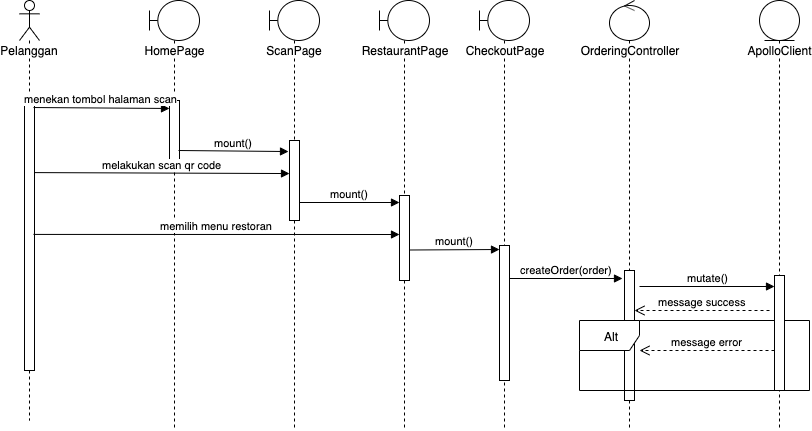

The diagram above was exported from draw.io. Its source (the exported page's mxGraphModel, read from the mxfile embedded in the PNG):
<mxGraphModel dx="932" dy="502" grid="1" gridSize="10" guides="1" tooltips="1" connect="1" arrows="1" fold="1" page="1" pageScale="1" pageWidth="850" pageHeight="1100" math="0" shadow="0">
  <root>
    <mxCell id="0" />
    <mxCell id="1" parent="0" />
    <mxCell id="2" value="ApolloClient" style="shape=umlLifeline;participant=umlEntity;perimeter=lifelinePerimeter;whiteSpace=wrap;html=1;container=1;collapsible=0;recursiveResize=0;verticalAlign=top;spacingTop=36;labelBackgroundColor=#ffffff;outlineConnect=0;" vertex="1" parent="1">
      <mxGeometry x="820" y="70" width="40" height="430" as="geometry" />
    </mxCell>
    <mxCell id="3" value="Pelanggan" style="shape=umlLifeline;participant=umlActor;perimeter=lifelinePerimeter;whiteSpace=wrap;html=1;container=1;collapsible=0;recursiveResize=0;verticalAlign=top;spacingTop=36;labelBackgroundColor=#ffffff;outlineConnect=0;" vertex="1" parent="1">
      <mxGeometry x="80" y="70" width="20" height="420" as="geometry" />
    </mxCell>
    <mxCell id="4" value="" style="html=1;points=[];perimeter=orthogonalPerimeter;" vertex="1" parent="3">
      <mxGeometry x="5" y="100" width="10" height="270" as="geometry" />
    </mxCell>
    <mxCell id="5" value="HomePage" style="shape=umlLifeline;participant=umlBoundary;perimeter=lifelinePerimeter;whiteSpace=wrap;html=1;container=1;collapsible=0;recursiveResize=0;verticalAlign=top;spacingTop=36;labelBackgroundColor=#ffffff;outlineConnect=0;" vertex="1" parent="1">
      <mxGeometry x="210" y="70" width="50" height="430" as="geometry" />
    </mxCell>
    <mxCell id="6" value="" style="html=1;points=[];perimeter=orthogonalPerimeter;" vertex="1" parent="5">
      <mxGeometry x="20" y="100" width="10" height="60" as="geometry" />
    </mxCell>
    <mxCell id="7" value="OrderingController" style="shape=umlLifeline;participant=umlControl;perimeter=lifelinePerimeter;whiteSpace=wrap;html=1;container=1;collapsible=0;recursiveResize=0;verticalAlign=top;spacingTop=36;labelBackgroundColor=#ffffff;outlineConnect=0;" vertex="1" parent="1">
      <mxGeometry x="670" y="70" width="40" height="430" as="geometry" />
    </mxCell>
    <mxCell id="8" value="" style="html=1;points=[];perimeter=orthogonalPerimeter;" vertex="1" parent="7">
      <mxGeometry x="15" y="270" width="10" height="130" as="geometry" />
    </mxCell>
    <mxCell id="9" value="menekan tombol halaman scan" style="html=1;verticalAlign=bottom;endArrow=block;entryX=0;entryY=0.133;entryDx=0;entryDy=0;entryPerimeter=0;exitX=0.9;exitY=0.026;exitDx=0;exitDy=0;exitPerimeter=0;" edge="1" source="4" target="6" parent="1">
      <mxGeometry width="80" relative="1" as="geometry">
        <mxPoint x="170" y="220" as="sourcePoint" />
        <mxPoint x="230" y="260" as="targetPoint" />
      </mxGeometry>
    </mxCell>
    <mxCell id="10" value="mount()" style="html=1;verticalAlign=bottom;endArrow=block;entryX=-0.1;entryY=0.138;entryDx=0;entryDy=0;entryPerimeter=0;" edge="1" target="13" parent="1">
      <mxGeometry width="80" relative="1" as="geometry">
        <mxPoint x="239" y="220" as="sourcePoint" />
        <mxPoint x="415" y="290" as="targetPoint" />
      </mxGeometry>
    </mxCell>
    <mxCell id="11" value="mutate()" style="html=1;verticalAlign=bottom;endArrow=block;" edge="1" target="26" parent="1">
      <mxGeometry width="80" relative="1" as="geometry">
        <mxPoint x="700" y="356" as="sourcePoint" />
        <mxPoint x="810" y="290" as="targetPoint" />
      </mxGeometry>
    </mxCell>
    <mxCell id="12" value="ScanPage" style="shape=umlLifeline;participant=umlBoundary;perimeter=lifelinePerimeter;whiteSpace=wrap;html=1;container=1;collapsible=0;recursiveResize=0;verticalAlign=top;spacingTop=36;labelBackgroundColor=#ffffff;outlineConnect=0;" vertex="1" parent="1">
      <mxGeometry x="330" y="70" width="50" height="430" as="geometry" />
    </mxCell>
    <mxCell id="13" value="" style="html=1;points=[];perimeter=orthogonalPerimeter;" vertex="1" parent="12">
      <mxGeometry x="20" y="140" width="10" height="80" as="geometry" />
    </mxCell>
    <mxCell id="14" value="melakukan scan qr code" style="html=1;verticalAlign=bottom;endArrow=block;entryX=0;entryY=0.413;entryDx=0;entryDy=0;entryPerimeter=0;exitX=1;exitY=0.267;exitDx=0;exitDy=0;exitPerimeter=0;" edge="1" source="4" target="13" parent="1">
      <mxGeometry width="80" relative="1" as="geometry">
        <mxPoint x="104" y="187.01999999999998" as="sourcePoint" />
        <mxPoint x="240" y="185.75" as="targetPoint" />
      </mxGeometry>
    </mxCell>
    <mxCell id="15" value="RestaurantPage" style="shape=umlLifeline;participant=umlBoundary;perimeter=lifelinePerimeter;whiteSpace=wrap;html=1;container=1;collapsible=0;recursiveResize=0;verticalAlign=top;spacingTop=36;labelBackgroundColor=#ffffff;outlineConnect=0;" vertex="1" parent="1">
      <mxGeometry x="440" y="70" width="50" height="430" as="geometry" />
    </mxCell>
    <mxCell id="16" value="" style="html=1;points=[];perimeter=orthogonalPerimeter;" vertex="1" parent="15">
      <mxGeometry x="20" y="195" width="10" height="85" as="geometry" />
    </mxCell>
    <mxCell id="17" value="mount()" style="html=1;verticalAlign=bottom;endArrow=block;" edge="1" target="16" parent="1">
      <mxGeometry width="80" relative="1" as="geometry">
        <mxPoint x="360" y="272" as="sourcePoint" />
        <mxPoint x="440" y="220" as="targetPoint" />
      </mxGeometry>
    </mxCell>
    <mxCell id="18" value="memilih menu restoran" style="html=1;verticalAlign=bottom;endArrow=block;exitX=0.9;exitY=0.496;exitDx=0;exitDy=0;exitPerimeter=0;" edge="1" source="4" parent="1">
      <mxGeometry width="80" relative="1" as="geometry">
        <mxPoint x="105" y="252.09000000000003" as="sourcePoint" />
        <mxPoint x="460" y="304" as="targetPoint" />
      </mxGeometry>
    </mxCell>
    <mxCell id="19" value="CheckoutPage" style="shape=umlLifeline;participant=umlBoundary;perimeter=lifelinePerimeter;whiteSpace=wrap;html=1;container=1;collapsible=0;recursiveResize=0;verticalAlign=top;spacingTop=36;labelBackgroundColor=#ffffff;outlineConnect=0;" vertex="1" parent="1">
      <mxGeometry x="540" y="70" width="50" height="430" as="geometry" />
    </mxCell>
    <mxCell id="20" value="" style="html=1;points=[];perimeter=orthogonalPerimeter;" vertex="1" parent="19">
      <mxGeometry x="20" y="245" width="10" height="135" as="geometry" />
    </mxCell>
    <mxCell id="21" value="mount()" style="html=1;verticalAlign=bottom;endArrow=block;" edge="1" parent="1">
      <mxGeometry width="80" relative="1" as="geometry">
        <mxPoint x="470" y="319.5" as="sourcePoint" />
        <mxPoint x="560" y="319" as="targetPoint" />
      </mxGeometry>
    </mxCell>
    <mxCell id="22" value="createOrder(order)" style="html=1;verticalAlign=bottom;endArrow=block;" edge="1" parent="1">
      <mxGeometry width="80" relative="1" as="geometry">
        <mxPoint x="570" y="348" as="sourcePoint" />
        <mxPoint x="683" y="348" as="targetPoint" />
      </mxGeometry>
    </mxCell>
    <mxCell id="23" value="message success" style="html=1;verticalAlign=bottom;endArrow=open;dashed=1;endSize=8;" edge="1" target="8" parent="1">
      <mxGeometry relative="1" as="geometry">
        <mxPoint x="830" y="380" as="sourcePoint" />
        <mxPoint x="374" y="271.05999999999995" as="targetPoint" />
      </mxGeometry>
    </mxCell>
    <mxCell id="24" value="Alt" style="shape=umlFrame;whiteSpace=wrap;html=1;" vertex="1" parent="1">
      <mxGeometry x="640" y="390" width="230" height="70" as="geometry" />
    </mxCell>
    <mxCell id="25" value="message error" style="html=1;verticalAlign=bottom;endArrow=open;dashed=1;endSize=8;" edge="1" parent="1">
      <mxGeometry relative="1" as="geometry">
        <mxPoint x="835" y="420" as="sourcePoint" />
        <mxPoint x="700" y="420" as="targetPoint" />
      </mxGeometry>
    </mxCell>
    <mxCell id="26" value="" style="html=1;points=[];perimeter=orthogonalPerimeter;" vertex="1" parent="1">
      <mxGeometry x="835" y="345" width="10" height="115" as="geometry" />
    </mxCell>
  </root>
</mxGraphModel>